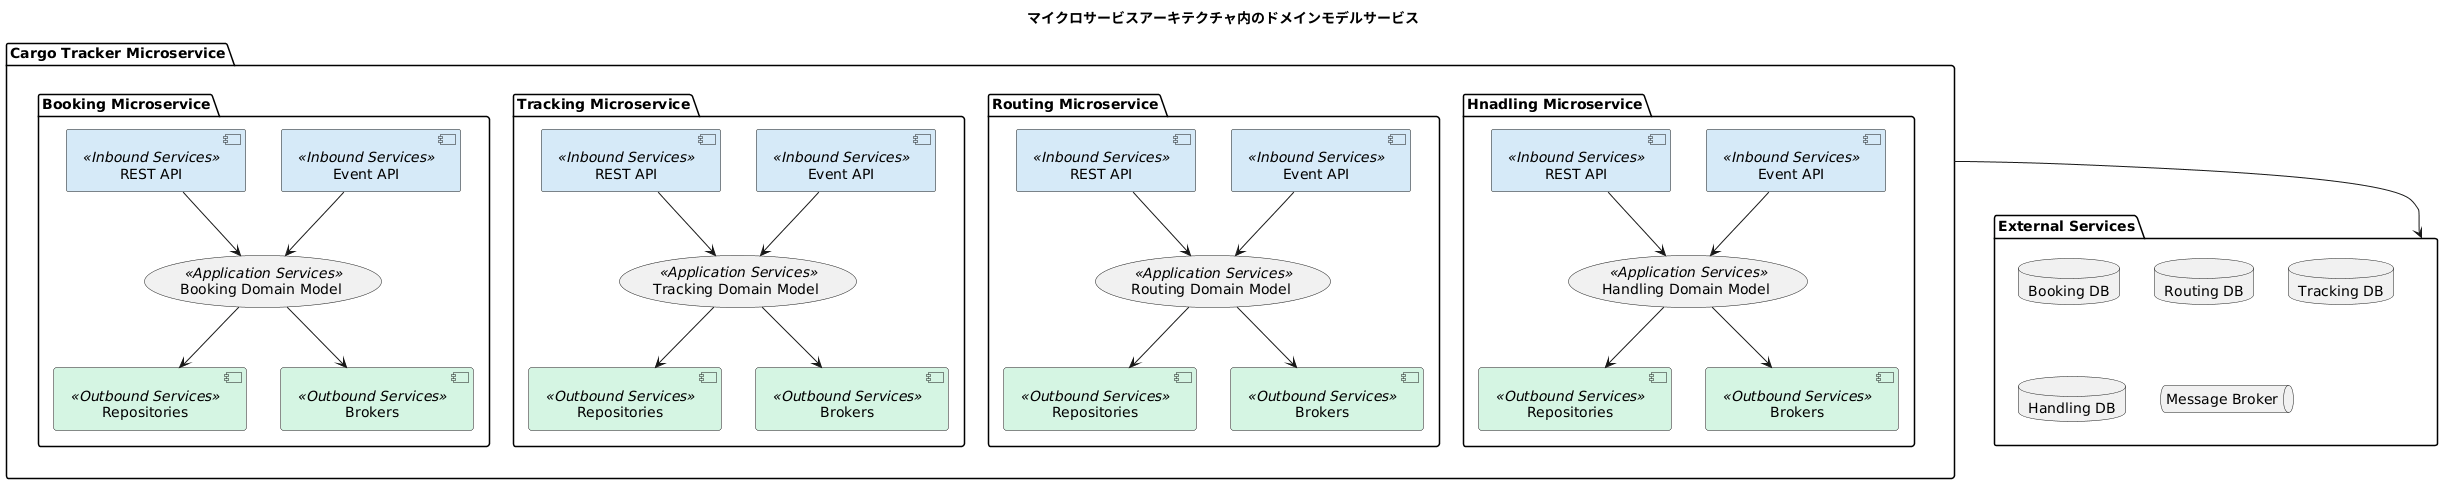

The diagram above was rendered by PlantUML. Its source (embedded in the PNG):
@startuml
title マイクロサービスアーキテクチャ内のドメインモデルサービス

skinparam component {
    BackgroundColor<<Inbound Services>> #D6EAF8
    BackgroundColor<<Outbound Services>> #D5F5E3
    BackgroundColor<<Application Services>> #FADBD8
}

package "Cargo Tracker Microservice" {
  package "Booking Microservice" {
    [REST API] <<Inbound Services>> as 1_1
    [Event API] <<Inbound Services>> as 1_2
    [Repositories] <<Outbound Services>> as 1_4
    [Brokers] <<Outbound Services>> as 1_5
    usecase BookingDomainModel<<Application Services>> [
      Booking Domain Model 
    ] 
    
    1_1 --> BookingDomainModel
    1_2 --> BookingDomainModel 
    BookingDomainModel --> 1_4 
    BookingDomainModel --> 1_5 
  }

  package "Tracking Microservice" {
    [REST API] <<Inbound Services>> as 2_1
    [Event API] <<Inbound Services>> as 2_2
    [Repositories] <<Outbound Services>> as 2_4
    [Brokers] <<Outbound Services>> as 2_5
    usecase TrackingDomainModel<<Application Services>> [
      Tracking Domain Model 
    ] 
    
    2_1 --> TrackingDomainModel
    2_2 --> TrackingDomainModel 
    TrackingDomainModel --> 2_4 
    TrackingDomainModel --> 2_5
  }
  
  package "Routing Microservice" {
    [REST API] <<Inbound Services>> as 3_1
    [Event API] <<Inbound Services>> as 3_2
    [Repositories] <<Outbound Services>> as 3_4
    [Brokers] <<Outbound Services>> as 3_5
    usecase RoutingDomainModel<<Application Services>> [
      Routing Domain Model 
    ] 
    
    3_1 --> RoutingDomainModel
    3_2 --> RoutingDomainModel 
    RoutingDomainModel --> 3_4 
    RoutingDomainModel --> 3_5
  }
  
  package "Hnadling Microservice" {
    [REST API] <<Inbound Services>> as 4_1
    [Event API] <<Inbound Services>> as 4_2
    [Repositories] <<Outbound Services>> as 4_4
    [Brokers] <<Outbound Services>> as 4_5
    usecase HandlingDomainModel<<Application Services>> [
      Handling Domain Model 
    ] 
    
    4_1 --> HandlingDomainModel
    4_2 --> HandlingDomainModel 
    HandlingDomainModel --> 4_4 
    HandlingDomainModel --> 4_5
  } 
}

package "External Services" {
  database DB_1 [
    Booking DB
  ]
  database DB_2 [
    Routing DB
  ]
  database DB_3 [
    Tracking DB
  ]
  database DB_4 [
    Handling DB
  ]
  queue BUS_1 [
    Message Broker
  ]
}

"Cargo Tracker Microservice" --> "External Services"
@enduml